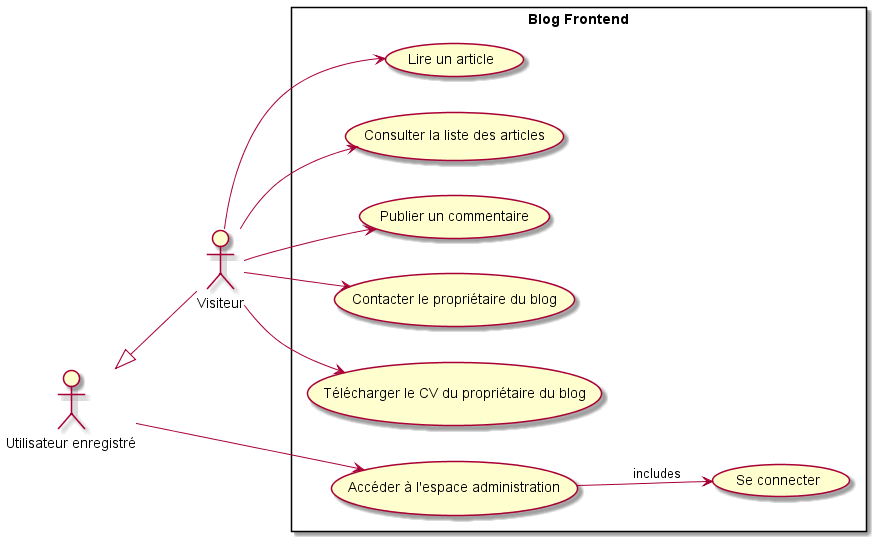

The diagram above was rendered by PlantUML. Its source (embedded in the PNG):
@startuml
left to right direction
:Visiteur: as V
:Utilisateur enregistr<U+00E9>: as U
rectangle "Blog Frontend"{
	usecase "Lire un article" as UC1
	usecase "Consulter la liste des articles" as UC2
	usecase "Publier un commentaire" as UC3
	usecase "Contacter le propri<U+00E9>taire du blog" as UC4	
	usecase "Acc<U+00E9>der <U+00E0> l'espace administration" as UC5
	usecase "Se connecter" as UC6
	usecase "T<U+00E9>l<U+00E9>charger le CV du propri<U+00E9>taire du blog" as UC7
}
V --> UC1
V --> UC2
V --> UC3
V --> UC4
U --> UC5
V --> UC7
U <|-- V
UC5 --> UC6 : includes
@enduml